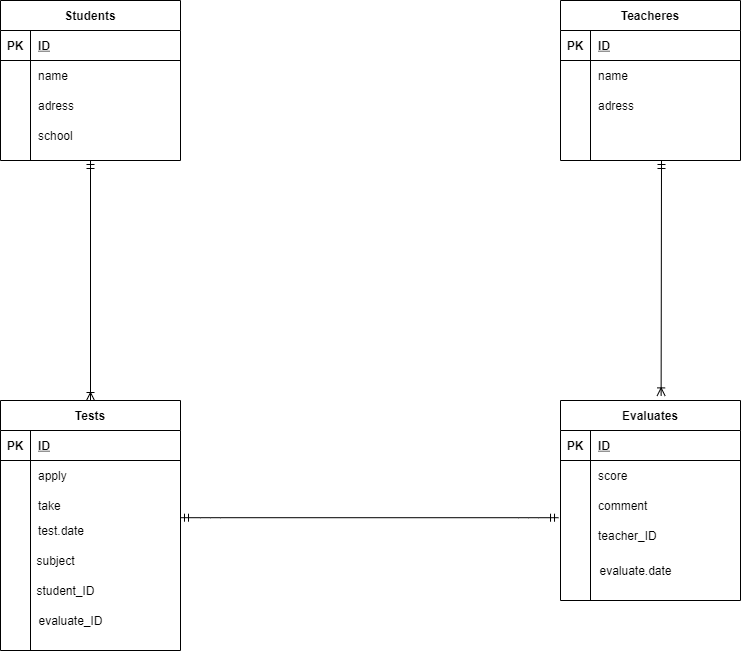

The diagram above was exported from draw.io. Its source (the exported page's mxGraphModel, read from the mxfile embedded in the PNG):
<mxGraphModel dx="899" dy="796" grid="1" gridSize="10" guides="1" tooltips="1" connect="1" arrows="1" fold="1" page="1" pageScale="1" pageWidth="827" pageHeight="1169" math="0" shadow="0">
  <root>
    <mxCell id="0" />
    <mxCell id="1" parent="0" />
    <mxCell id="2" value="Students" style="shape=table;startSize=30;container=1;collapsible=1;childLayout=tableLayout;fixedRows=1;rowLines=0;fontStyle=1;align=center;resizeLast=1;" vertex="1" parent="1">
      <mxGeometry x="40" y="80" width="180" height="160" as="geometry" />
    </mxCell>
    <mxCell id="3" value="" style="shape=partialRectangle;collapsible=0;dropTarget=0;pointerEvents=0;fillColor=none;top=0;left=0;bottom=1;right=0;points=[[0,0.5],[1,0.5]];portConstraint=eastwest;" vertex="1" parent="2">
      <mxGeometry y="30" width="180" height="30" as="geometry" />
    </mxCell>
    <mxCell id="4" value="PK" style="shape=partialRectangle;connectable=0;fillColor=none;top=0;left=0;bottom=0;right=0;fontStyle=1;overflow=hidden;" vertex="1" parent="3">
      <mxGeometry width="30" height="30" as="geometry" />
    </mxCell>
    <mxCell id="5" value="ID" style="shape=partialRectangle;connectable=0;fillColor=none;top=0;left=0;bottom=0;right=0;align=left;spacingLeft=6;fontStyle=5;overflow=hidden;" vertex="1" parent="3">
      <mxGeometry x="30" width="150" height="30" as="geometry" />
    </mxCell>
    <mxCell id="6" value="" style="shape=partialRectangle;collapsible=0;dropTarget=0;pointerEvents=0;fillColor=none;top=0;left=0;bottom=0;right=0;points=[[0,0.5],[1,0.5]];portConstraint=eastwest;" vertex="1" parent="2">
      <mxGeometry y="60" width="180" height="30" as="geometry" />
    </mxCell>
    <mxCell id="7" value="" style="shape=partialRectangle;connectable=0;fillColor=none;top=0;left=0;bottom=0;right=0;editable=1;overflow=hidden;" vertex="1" parent="6">
      <mxGeometry width="30" height="30" as="geometry" />
    </mxCell>
    <mxCell id="8" value="name" style="shape=partialRectangle;connectable=0;fillColor=none;top=0;left=0;bottom=0;right=0;align=left;spacingLeft=6;overflow=hidden;" vertex="1" parent="6">
      <mxGeometry x="30" width="150" height="30" as="geometry" />
    </mxCell>
    <mxCell id="9" value="" style="shape=partialRectangle;collapsible=0;dropTarget=0;pointerEvents=0;fillColor=none;top=0;left=0;bottom=0;right=0;points=[[0,0.5],[1,0.5]];portConstraint=eastwest;" vertex="1" parent="2">
      <mxGeometry y="90" width="180" height="30" as="geometry" />
    </mxCell>
    <mxCell id="10" value="" style="shape=partialRectangle;connectable=0;fillColor=none;top=0;left=0;bottom=0;right=0;editable=1;overflow=hidden;" vertex="1" parent="9">
      <mxGeometry width="30" height="30" as="geometry" />
    </mxCell>
    <mxCell id="11" value="adress" style="shape=partialRectangle;connectable=0;fillColor=none;top=0;left=0;bottom=0;right=0;align=left;spacingLeft=6;overflow=hidden;" vertex="1" parent="9">
      <mxGeometry x="30" width="150" height="30" as="geometry" />
    </mxCell>
    <mxCell id="12" value="" style="shape=partialRectangle;collapsible=0;dropTarget=0;pointerEvents=0;fillColor=none;top=0;left=0;bottom=0;right=0;points=[[0,0.5],[1,0.5]];portConstraint=eastwest;" vertex="1" parent="2">
      <mxGeometry y="120" width="180" height="30" as="geometry" />
    </mxCell>
    <mxCell id="13" value="" style="shape=partialRectangle;connectable=0;fillColor=none;top=0;left=0;bottom=0;right=0;editable=1;overflow=hidden;" vertex="1" parent="12">
      <mxGeometry width="30" height="30" as="geometry" />
    </mxCell>
    <mxCell id="14" value="school" style="shape=partialRectangle;connectable=0;fillColor=none;top=0;left=0;bottom=0;right=0;align=left;spacingLeft=6;overflow=hidden;" vertex="1" parent="12">
      <mxGeometry x="30" width="150" height="30" as="geometry" />
    </mxCell>
    <mxCell id="15" value="Teacheres" style="shape=table;startSize=30;container=1;collapsible=1;childLayout=tableLayout;fixedRows=1;rowLines=0;fontStyle=1;align=center;resizeLast=1;" vertex="1" parent="1">
      <mxGeometry x="600" y="80" width="180" height="160" as="geometry" />
    </mxCell>
    <mxCell id="16" value="" style="shape=partialRectangle;collapsible=0;dropTarget=0;pointerEvents=0;fillColor=none;top=0;left=0;bottom=1;right=0;points=[[0,0.5],[1,0.5]];portConstraint=eastwest;" vertex="1" parent="15">
      <mxGeometry y="30" width="180" height="30" as="geometry" />
    </mxCell>
    <mxCell id="17" value="PK" style="shape=partialRectangle;connectable=0;fillColor=none;top=0;left=0;bottom=0;right=0;fontStyle=1;overflow=hidden;" vertex="1" parent="16">
      <mxGeometry width="30" height="30" as="geometry" />
    </mxCell>
    <mxCell id="18" value="ID" style="shape=partialRectangle;connectable=0;fillColor=none;top=0;left=0;bottom=0;right=0;align=left;spacingLeft=6;fontStyle=5;overflow=hidden;" vertex="1" parent="16">
      <mxGeometry x="30" width="150" height="30" as="geometry" />
    </mxCell>
    <mxCell id="19" value="" style="shape=partialRectangle;collapsible=0;dropTarget=0;pointerEvents=0;fillColor=none;top=0;left=0;bottom=0;right=0;points=[[0,0.5],[1,0.5]];portConstraint=eastwest;" vertex="1" parent="15">
      <mxGeometry y="60" width="180" height="30" as="geometry" />
    </mxCell>
    <mxCell id="20" value="" style="shape=partialRectangle;connectable=0;fillColor=none;top=0;left=0;bottom=0;right=0;editable=1;overflow=hidden;" vertex="1" parent="19">
      <mxGeometry width="30" height="30" as="geometry" />
    </mxCell>
    <mxCell id="21" value="name" style="shape=partialRectangle;connectable=0;fillColor=none;top=0;left=0;bottom=0;right=0;align=left;spacingLeft=6;overflow=hidden;" vertex="1" parent="19">
      <mxGeometry x="30" width="150" height="30" as="geometry" />
    </mxCell>
    <mxCell id="22" value="" style="shape=partialRectangle;collapsible=0;dropTarget=0;pointerEvents=0;fillColor=none;top=0;left=0;bottom=0;right=0;points=[[0,0.5],[1,0.5]];portConstraint=eastwest;" vertex="1" parent="15">
      <mxGeometry y="90" width="180" height="30" as="geometry" />
    </mxCell>
    <mxCell id="23" value="" style="shape=partialRectangle;connectable=0;fillColor=none;top=0;left=0;bottom=0;right=0;editable=1;overflow=hidden;" vertex="1" parent="22">
      <mxGeometry width="30" height="30" as="geometry" />
    </mxCell>
    <mxCell id="24" value="adress" style="shape=partialRectangle;connectable=0;fillColor=none;top=0;left=0;bottom=0;right=0;align=left;spacingLeft=6;overflow=hidden;" vertex="1" parent="22">
      <mxGeometry x="30" width="150" height="30" as="geometry" />
    </mxCell>
    <mxCell id="25" value="" style="shape=partialRectangle;collapsible=0;dropTarget=0;pointerEvents=0;fillColor=none;top=0;left=0;bottom=0;right=0;points=[[0,0.5],[1,0.5]];portConstraint=eastwest;" vertex="1" parent="15">
      <mxGeometry y="120" width="180" height="30" as="geometry" />
    </mxCell>
    <mxCell id="26" value="" style="shape=partialRectangle;connectable=0;fillColor=none;top=0;left=0;bottom=0;right=0;editable=1;overflow=hidden;" vertex="1" parent="25">
      <mxGeometry width="30" height="30" as="geometry" />
    </mxCell>
    <mxCell id="27" value="" style="shape=partialRectangle;connectable=0;fillColor=none;top=0;left=0;bottom=0;right=0;align=left;spacingLeft=6;overflow=hidden;" vertex="1" parent="25">
      <mxGeometry x="30" width="150" height="30" as="geometry" />
    </mxCell>
    <mxCell id="28" value="Tests" style="shape=table;startSize=30;container=1;collapsible=1;childLayout=tableLayout;fixedRows=1;rowLines=0;fontStyle=1;align=center;resizeLast=1;" vertex="1" parent="1">
      <mxGeometry x="40" y="480" width="180" height="250" as="geometry" />
    </mxCell>
    <mxCell id="29" value="" style="shape=partialRectangle;collapsible=0;dropTarget=0;pointerEvents=0;fillColor=none;top=0;left=0;bottom=1;right=0;points=[[0,0.5],[1,0.5]];portConstraint=eastwest;" vertex="1" parent="28">
      <mxGeometry y="30" width="180" height="30" as="geometry" />
    </mxCell>
    <mxCell id="30" value="PK" style="shape=partialRectangle;connectable=0;fillColor=none;top=0;left=0;bottom=0;right=0;fontStyle=1;overflow=hidden;" vertex="1" parent="29">
      <mxGeometry width="30" height="30" as="geometry" />
    </mxCell>
    <mxCell id="31" value="ID" style="shape=partialRectangle;connectable=0;fillColor=none;top=0;left=0;bottom=0;right=0;align=left;spacingLeft=6;fontStyle=5;overflow=hidden;" vertex="1" parent="29">
      <mxGeometry x="30" width="150" height="30" as="geometry" />
    </mxCell>
    <mxCell id="32" value="" style="shape=partialRectangle;collapsible=0;dropTarget=0;pointerEvents=0;fillColor=none;top=0;left=0;bottom=0;right=0;points=[[0,0.5],[1,0.5]];portConstraint=eastwest;" vertex="1" parent="28">
      <mxGeometry y="60" width="180" height="30" as="geometry" />
    </mxCell>
    <mxCell id="33" value="" style="shape=partialRectangle;connectable=0;fillColor=none;top=0;left=0;bottom=0;right=0;editable=1;overflow=hidden;" vertex="1" parent="32">
      <mxGeometry width="30" height="30" as="geometry" />
    </mxCell>
    <mxCell id="34" value="apply" style="shape=partialRectangle;connectable=0;fillColor=none;top=0;left=0;bottom=0;right=0;align=left;spacingLeft=6;overflow=hidden;" vertex="1" parent="32">
      <mxGeometry x="30" width="150" height="30" as="geometry" />
    </mxCell>
    <mxCell id="35" value="" style="shape=partialRectangle;collapsible=0;dropTarget=0;pointerEvents=0;fillColor=none;top=0;left=0;bottom=0;right=0;points=[[0,0.5],[1,0.5]];portConstraint=eastwest;" vertex="1" parent="28">
      <mxGeometry y="90" width="180" height="30" as="geometry" />
    </mxCell>
    <mxCell id="36" value="" style="shape=partialRectangle;connectable=0;fillColor=none;top=0;left=0;bottom=0;right=0;editable=1;overflow=hidden;" vertex="1" parent="35">
      <mxGeometry width="30" height="30" as="geometry" />
    </mxCell>
    <mxCell id="37" value="take" style="shape=partialRectangle;connectable=0;fillColor=none;top=0;left=0;bottom=0;right=0;align=left;spacingLeft=6;overflow=hidden;" vertex="1" parent="35">
      <mxGeometry x="30" width="150" height="30" as="geometry" />
    </mxCell>
    <mxCell id="38" value="" style="shape=partialRectangle;collapsible=0;dropTarget=0;pointerEvents=0;fillColor=none;top=0;left=0;bottom=0;right=0;points=[[0,0.5],[1,0.5]];portConstraint=eastwest;" vertex="1" parent="28">
      <mxGeometry y="120" width="180" height="20" as="geometry" />
    </mxCell>
    <mxCell id="39" value="" style="shape=partialRectangle;connectable=0;fillColor=none;top=0;left=0;bottom=0;right=0;editable=1;overflow=hidden;" vertex="1" parent="38">
      <mxGeometry width="30" height="20" as="geometry" />
    </mxCell>
    <mxCell id="40" value="test.date" style="shape=partialRectangle;connectable=0;fillColor=none;top=0;left=0;bottom=0;right=0;align=left;spacingLeft=6;overflow=hidden;" vertex="1" parent="38">
      <mxGeometry x="30" width="150" height="20" as="geometry" />
    </mxCell>
    <mxCell id="41" value="Evaluates" style="shape=table;startSize=30;container=1;collapsible=1;childLayout=tableLayout;fixedRows=1;rowLines=0;fontStyle=1;align=center;resizeLast=1;" vertex="1" parent="1">
      <mxGeometry x="600" y="480" width="180" height="200" as="geometry" />
    </mxCell>
    <mxCell id="42" value="" style="shape=partialRectangle;collapsible=0;dropTarget=0;pointerEvents=0;fillColor=none;top=0;left=0;bottom=1;right=0;points=[[0,0.5],[1,0.5]];portConstraint=eastwest;" vertex="1" parent="41">
      <mxGeometry y="30" width="180" height="30" as="geometry" />
    </mxCell>
    <mxCell id="43" value="PK" style="shape=partialRectangle;connectable=0;fillColor=none;top=0;left=0;bottom=0;right=0;fontStyle=1;overflow=hidden;" vertex="1" parent="42">
      <mxGeometry width="30" height="30" as="geometry" />
    </mxCell>
    <mxCell id="44" value="ID" style="shape=partialRectangle;connectable=0;fillColor=none;top=0;left=0;bottom=0;right=0;align=left;spacingLeft=6;fontStyle=5;overflow=hidden;" vertex="1" parent="42">
      <mxGeometry x="30" width="150" height="30" as="geometry" />
    </mxCell>
    <mxCell id="45" value="" style="shape=partialRectangle;collapsible=0;dropTarget=0;pointerEvents=0;fillColor=none;top=0;left=0;bottom=0;right=0;points=[[0,0.5],[1,0.5]];portConstraint=eastwest;" vertex="1" parent="41">
      <mxGeometry y="60" width="180" height="30" as="geometry" />
    </mxCell>
    <mxCell id="46" value="" style="shape=partialRectangle;connectable=0;fillColor=none;top=0;left=0;bottom=0;right=0;editable=1;overflow=hidden;" vertex="1" parent="45">
      <mxGeometry width="30" height="30" as="geometry" />
    </mxCell>
    <mxCell id="47" value="score" style="shape=partialRectangle;connectable=0;fillColor=none;top=0;left=0;bottom=0;right=0;align=left;spacingLeft=6;overflow=hidden;" vertex="1" parent="45">
      <mxGeometry x="30" width="150" height="30" as="geometry" />
    </mxCell>
    <mxCell id="48" value="" style="shape=partialRectangle;collapsible=0;dropTarget=0;pointerEvents=0;fillColor=none;top=0;left=0;bottom=0;right=0;points=[[0,0.5],[1,0.5]];portConstraint=eastwest;" vertex="1" parent="41">
      <mxGeometry y="90" width="180" height="30" as="geometry" />
    </mxCell>
    <mxCell id="49" value="" style="shape=partialRectangle;connectable=0;fillColor=none;top=0;left=0;bottom=0;right=0;editable=1;overflow=hidden;" vertex="1" parent="48">
      <mxGeometry width="30" height="30" as="geometry" />
    </mxCell>
    <mxCell id="50" value="comment" style="shape=partialRectangle;connectable=0;fillColor=none;top=0;left=0;bottom=0;right=0;align=left;spacingLeft=6;overflow=hidden;" vertex="1" parent="48">
      <mxGeometry x="30" width="150" height="30" as="geometry" />
    </mxCell>
    <mxCell id="51" value="" style="shape=partialRectangle;collapsible=0;dropTarget=0;pointerEvents=0;fillColor=none;top=0;left=0;bottom=0;right=0;points=[[0,0.5],[1,0.5]];portConstraint=eastwest;" vertex="1" parent="41">
      <mxGeometry y="120" width="180" height="30" as="geometry" />
    </mxCell>
    <mxCell id="52" value="" style="shape=partialRectangle;connectable=0;fillColor=none;top=0;left=0;bottom=0;right=0;editable=1;overflow=hidden;" vertex="1" parent="51">
      <mxGeometry width="30" height="30" as="geometry" />
    </mxCell>
    <mxCell id="53" value="teacher_ID" style="shape=partialRectangle;connectable=0;fillColor=none;top=0;left=0;bottom=0;right=0;align=left;spacingLeft=6;overflow=hidden;" vertex="1" parent="51">
      <mxGeometry x="30" width="150" height="30" as="geometry" />
    </mxCell>
    <mxCell id="54" value="evaluate.date&lt;br&gt;" style="text;html=1;align=center;verticalAlign=middle;resizable=0;points=[];autosize=1;strokeColor=none;" vertex="1" parent="1">
      <mxGeometry x="630" y="640" width="90" height="20" as="geometry" />
    </mxCell>
    <mxCell id="55" value="student_ID" style="text;html=1;align=center;verticalAlign=middle;resizable=0;points=[];autosize=1;strokeColor=none;" vertex="1" parent="1">
      <mxGeometry x="70" y="660" width="70" height="20" as="geometry" />
    </mxCell>
    <mxCell id="56" value="evaluate_ID" style="text;html=1;align=center;verticalAlign=middle;resizable=0;points=[];autosize=1;strokeColor=none;" vertex="1" parent="1">
      <mxGeometry x="70" y="690" width="80" height="20" as="geometry" />
    </mxCell>
    <mxCell id="57" value="" style="edgeStyle=entityRelationEdgeStyle;fontSize=12;html=1;endArrow=ERmandOne;startArrow=ERmandOne;exitX=1;exitY=-0.14;exitDx=0;exitDy=0;exitPerimeter=0;entryX=-0.011;entryY=-0.093;entryDx=0;entryDy=0;entryPerimeter=0;" edge="1" parent="1" source="38" target="51">
      <mxGeometry width="100" height="100" relative="1" as="geometry">
        <mxPoint x="364" y="635" as="sourcePoint" />
        <mxPoint x="464" y="535" as="targetPoint" />
      </mxGeometry>
    </mxCell>
    <mxCell id="58" value="" style="fontSize=12;html=1;endArrow=ERoneToMany;startArrow=ERmandOne;entryX=0.559;entryY=-0.023;entryDx=0;entryDy=0;entryPerimeter=0;" edge="1" parent="1" target="41">
      <mxGeometry width="100" height="100" relative="1" as="geometry">
        <mxPoint x="701" y="240" as="sourcePoint" />
        <mxPoint x="707" y="470" as="targetPoint" />
      </mxGeometry>
    </mxCell>
    <mxCell id="59" value="" style="fontSize=12;html=1;endArrow=ERoneToMany;startArrow=ERmandOne;entryX=0.5;entryY=0;entryDx=0;entryDy=0;exitX=0.5;exitY=1;exitDx=0;exitDy=0;" edge="1" parent="1" source="2" target="28">
      <mxGeometry width="100" height="100" relative="1" as="geometry">
        <mxPoint x="130" y="260" as="sourcePoint" />
        <mxPoint x="220" y="400" as="targetPoint" />
      </mxGeometry>
    </mxCell>
    <mxCell id="73" value="subject" style="text;html=1;align=center;verticalAlign=middle;resizable=0;points=[];autosize=1;strokeColor=none;" vertex="1" parent="1">
      <mxGeometry x="70" y="630" width="50" height="20" as="geometry" />
    </mxCell>
  </root>
</mxGraphModel>